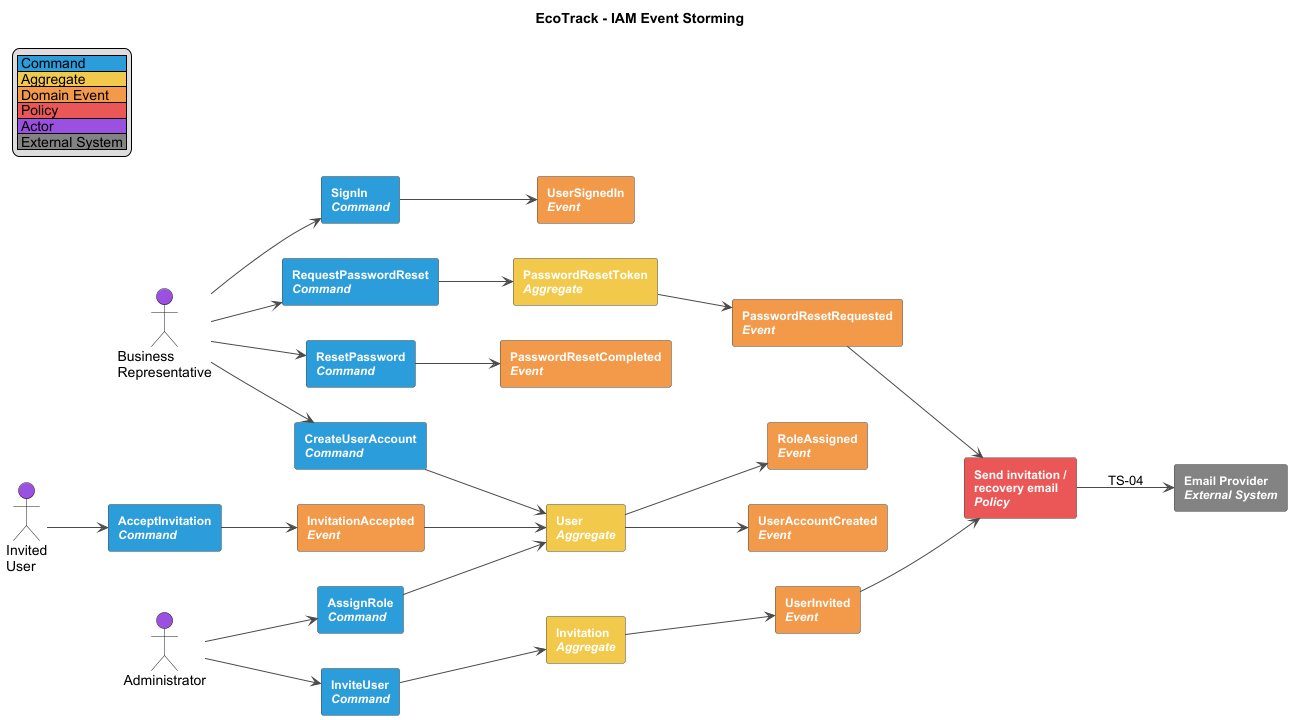

The diagram above was rendered by PlantUML. Its source (embedded in the PNG):
@startuml
title EcoTrack - IAM Event Storming
left to right direction
skinparam packageStyle rectangle
skinparam shadowing false
skinparam defaultFontName Arial
skinparam rectangle {
  BorderColor #4A4A4A
  FontColor #FFFFFF
  FontStyle bold
  FontSize 12
}
skinparam ArrowColor #4A4A4A

legend top left
  |<#2D9CDB> Command |
  |<#F2C94C> Aggregate |
  |<#F2994A> Domain Event |
  |<#EB5757> Policy |
  |<#9B51E0> Actor |
  |<#828282> External System |
endlegend

actor "Invited\nUser" as InvitedUser #9B51E0
actor "Administrator" as Admin #9B51E0
actor "Business\nRepresentative" as Rep #9B51E0

rectangle "CreateUserAccount\n<i>Command</i>" as CmdCreate #2D9CDB
rectangle "User\n<i>Aggregate</i>" as AggUser #F2C94C
rectangle "UserAccountCreated\n<i>Event</i>" as EvtCreate #F2994A

rectangle "SignIn\n<i>Command</i>" as CmdSignIn #2D9CDB
rectangle "UserSignedIn\n<i>Event</i>" as EvtSignIn #F2994A

rectangle "RequestPasswordReset\n<i>Command</i>" as CmdReqReset #2D9CDB
rectangle "PasswordResetToken\n<i>Aggregate</i>" as AggToken #F2C94C
rectangle "PasswordResetRequested\n<i>Event</i>" as EvtReqReset #F2994A

rectangle "ResetPassword\n<i>Command</i>" as CmdReset #2D9CDB
rectangle "PasswordResetCompleted\n<i>Event</i>" as EvtResetDone #F2994A

rectangle "InviteUser\n<i>Command</i>" as CmdInvite #2D9CDB
rectangle "Invitation\n<i>Aggregate</i>" as AggInvite #F2C94C
rectangle "UserInvited\n<i>Event</i>" as EvtInvited #F2994A

rectangle "AcceptInvitation\n<i>Command</i>" as CmdAccept #2D9CDB
rectangle "InvitationAccepted\n<i>Event</i>" as EvtAccepted #F2994A

rectangle "AssignRole\n<i>Command</i>" as CmdRole #2D9CDB
rectangle "RoleAssigned\n<i>Event</i>" as EvtRole #F2994A

rectangle "Send invitation /\nrecovery email\n<i>Policy</i>" as PolicyEmail #EB5757
rectangle "Email Provider\n<i>External System</i>" as EmailProvider #828282

Rep --> CmdCreate
CmdCreate --> AggUser
AggUser --> EvtCreate

Rep --> CmdSignIn
CmdSignIn --> EvtSignIn

Rep --> CmdReqReset
CmdReqReset --> AggToken
AggToken --> EvtReqReset
EvtReqReset --> PolicyEmail
Rep --> CmdReset
CmdReset --> EvtResetDone

Admin --> CmdInvite
CmdInvite --> AggInvite
AggInvite --> EvtInvited
EvtInvited --> PolicyEmail
PolicyEmail --> EmailProvider : TS-04
InvitedUser --> CmdAccept
CmdAccept --> EvtAccepted
EvtAccepted --> AggUser

Admin --> CmdRole
CmdRole --> AggUser
AggUser --> EvtRole

@enduml